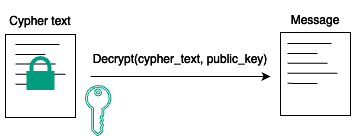

The diagram above was exported from draw.io. Its source (the exported page's mxGraphModel, read from the mxfile embedded in the PNG):
<mxGraphModel dx="637" dy="300" grid="1" gridSize="10" guides="1" tooltips="1" connect="1" arrows="1" fold="1" page="1" pageScale="1" pageWidth="850" pageHeight="1100" math="0" shadow="0">
  <root>
    <mxCell id="0" />
    <mxCell id="1" parent="0" />
    <mxCell id="MWnfqrpgALb2oK2mn_da-1" value="" style="group;fontStyle=1" vertex="1" connectable="0" parent="1">
      <mxGeometry x="350" y="612" width="87" height="130" as="geometry" />
    </mxCell>
    <mxCell id="MWnfqrpgALb2oK2mn_da-2" value="" style="rounded=0;whiteSpace=wrap;html=1;fillColor=none;fontStyle=1;strokeColor=#FFFFFF;" vertex="1" parent="MWnfqrpgALb2oK2mn_da-1">
      <mxGeometry x="10" y="27" width="70" height="83" as="geometry" />
    </mxCell>
    <mxCell id="MWnfqrpgALb2oK2mn_da-3" value="&lt;span style=&quot;font-weight: normal;&quot;&gt;&lt;font color=&quot;#ffffff&quot;&gt;Message&lt;/font&gt;&lt;/span&gt;" style="text;strokeColor=none;align=center;fillColor=none;html=1;verticalAlign=middle;whiteSpace=wrap;rounded=0;fontStyle=1" vertex="1" parent="MWnfqrpgALb2oK2mn_da-1">
      <mxGeometry x="15" width="60" height="30" as="geometry" />
    </mxCell>
    <mxCell id="MWnfqrpgALb2oK2mn_da-4" value="" style="endArrow=none;html=1;rounded=0;entryX=0.875;entryY=0.5;entryDx=0;entryDy=0;entryPerimeter=0;fontStyle=1;strokeColor=#FFFFFF;" edge="1" parent="MWnfqrpgALb2oK2mn_da-1">
      <mxGeometry width="50" height="50" relative="1" as="geometry">
        <mxPoint x="17" y="38" as="sourcePoint" />
        <mxPoint x="61" y="38" as="targetPoint" />
      </mxGeometry>
    </mxCell>
    <mxCell id="MWnfqrpgALb2oK2mn_da-5" value="" style="endArrow=none;html=1;rounded=0;fontStyle=1;strokeColor=#FFFFFF;" edge="1" parent="MWnfqrpgALb2oK2mn_da-1">
      <mxGeometry width="50" height="50" relative="1" as="geometry">
        <mxPoint x="17" y="48" as="sourcePoint" />
        <mxPoint x="47" y="48" as="targetPoint" />
      </mxGeometry>
    </mxCell>
    <mxCell id="MWnfqrpgALb2oK2mn_da-6" value="" style="endArrow=none;html=1;rounded=0;fontStyle=1;strokeColor=#FFFFFF;" edge="1" parent="MWnfqrpgALb2oK2mn_da-1">
      <mxGeometry width="50" height="50" relative="1" as="geometry">
        <mxPoint x="27" y="57.69999999999999" as="sourcePoint" />
        <mxPoint x="57" y="57.69999999999999" as="targetPoint" />
        <Array as="points">
          <mxPoint x="17" y="57.69999999999999" />
        </Array>
      </mxGeometry>
    </mxCell>
    <mxCell id="MWnfqrpgALb2oK2mn_da-7" value="" style="endArrow=none;html=1;rounded=0;entryX=0.75;entryY=0.498;entryDx=0;entryDy=0;entryPerimeter=0;fontStyle=1;strokeColor=#FFFFFF;" edge="1" parent="MWnfqrpgALb2oK2mn_da-1">
      <mxGeometry width="50" height="50" relative="1" as="geometry">
        <mxPoint x="17" y="67.85000000000002" as="sourcePoint" />
        <mxPoint x="67" y="67.84000000000015" as="targetPoint" />
      </mxGeometry>
    </mxCell>
    <mxCell id="MWnfqrpgALb2oK2mn_da-8" value="" style="endArrow=none;html=1;rounded=0;fontStyle=1;strokeColor=#FFFFFF;" edge="1" parent="MWnfqrpgALb2oK2mn_da-1">
      <mxGeometry width="50" height="50" relative="1" as="geometry">
        <mxPoint x="17" y="77.85000000000002" as="sourcePoint" />
        <mxPoint x="47" y="78" as="targetPoint" />
      </mxGeometry>
    </mxCell>
    <mxCell id="MWnfqrpgALb2oK2mn_da-9" value="" style="endArrow=classic;html=1;rounded=0;strokeColor=#FFFFFF;" edge="1" parent="1">
      <mxGeometry width="50" height="50" relative="1" as="geometry">
        <mxPoint x="170" y="683" as="sourcePoint" />
        <mxPoint x="350" y="683" as="targetPoint" />
      </mxGeometry>
    </mxCell>
    <mxCell id="MWnfqrpgALb2oK2mn_da-11" value="" style="sketch=0;pointerEvents=1;shadow=0;dashed=0;html=1;strokeColor=#00B295;fillColor=none;aspect=fixed;labelPosition=center;verticalLabelPosition=bottom;verticalAlign=top;align=center;outlineConnect=0;shape=mxgraph.vvd.tenant_key;fontColor=#ffffff;" vertex="1" parent="1">
      <mxGeometry x="165" y="692" width="25.5" height="50" as="geometry" />
    </mxCell>
    <mxCell id="MWnfqrpgALb2oK2mn_da-12" value="" style="group" vertex="1" connectable="0" parent="1">
      <mxGeometry x="80" y="607" width="80" height="117" as="geometry" />
    </mxCell>
    <mxCell id="MWnfqrpgALb2oK2mn_da-13" value="" style="rounded=0;whiteSpace=wrap;html=1;fillColor=none;fontStyle=1;strokeColor=#FFFFFF;" vertex="1" parent="MWnfqrpgALb2oK2mn_da-12">
      <mxGeometry x="5" y="34" width="70" height="83" as="geometry" />
    </mxCell>
    <mxCell id="MWnfqrpgALb2oK2mn_da-14" value="&lt;span style=&quot;font-weight: normal;&quot;&gt;&lt;font color=&quot;#ffffff&quot;&gt;Cypher text&lt;/font&gt;&lt;br&gt;&lt;/span&gt;" style="text;strokeColor=none;align=center;fillColor=none;html=1;verticalAlign=middle;whiteSpace=wrap;rounded=0;fontStyle=1" vertex="1" parent="MWnfqrpgALb2oK2mn_da-12">
      <mxGeometry y="6" width="80" height="30" as="geometry" />
    </mxCell>
    <mxCell id="MWnfqrpgALb2oK2mn_da-15" value="" style="endArrow=none;html=1;rounded=0;entryX=0.875;entryY=0.5;entryDx=0;entryDy=0;entryPerimeter=0;fontStyle=1;strokeColor=#FFFFFF;" edge="1" parent="MWnfqrpgALb2oK2mn_da-12">
      <mxGeometry width="50" height="50" relative="1" as="geometry">
        <mxPoint x="15" y="43.879999999999995" as="sourcePoint" />
        <mxPoint x="59" y="43.879999999999995" as="targetPoint" />
      </mxGeometry>
    </mxCell>
    <mxCell id="MWnfqrpgALb2oK2mn_da-16" value="" style="endArrow=none;html=1;rounded=0;fontStyle=1;strokeColor=#FFFFFF;" edge="1" parent="MWnfqrpgALb2oK2mn_da-12">
      <mxGeometry width="50" height="50" relative="1" as="geometry">
        <mxPoint x="15" y="53.879999999999995" as="sourcePoint" />
        <mxPoint x="45" y="53.879999999999995" as="targetPoint" />
      </mxGeometry>
    </mxCell>
    <mxCell id="MWnfqrpgALb2oK2mn_da-17" value="" style="endArrow=none;html=1;rounded=0;fontStyle=1;strokeColor=#FFFFFF;" edge="1" parent="MWnfqrpgALb2oK2mn_da-12">
      <mxGeometry width="50" height="50" relative="1" as="geometry">
        <mxPoint x="25" y="63.579999999999984" as="sourcePoint" />
        <mxPoint x="55" y="63.579999999999984" as="targetPoint" />
        <Array as="points">
          <mxPoint x="15" y="63.579999999999984" />
        </Array>
      </mxGeometry>
    </mxCell>
    <mxCell id="MWnfqrpgALb2oK2mn_da-18" value="" style="endArrow=none;html=1;rounded=0;entryX=0.75;entryY=0.498;entryDx=0;entryDy=0;entryPerimeter=0;fontStyle=1;strokeColor=#FFFFFF;" edge="1" parent="MWnfqrpgALb2oK2mn_da-12">
      <mxGeometry width="50" height="50" relative="1" as="geometry">
        <mxPoint x="15" y="73.73000000000002" as="sourcePoint" />
        <mxPoint x="65" y="73.72000000000014" as="targetPoint" />
      </mxGeometry>
    </mxCell>
    <mxCell id="MWnfqrpgALb2oK2mn_da-19" value="" style="endArrow=none;html=1;rounded=0;fontStyle=1;strokeColor=#FFFFFF;" edge="1" parent="MWnfqrpgALb2oK2mn_da-12">
      <mxGeometry width="50" height="50" relative="1" as="geometry">
        <mxPoint x="15" y="83.73000000000002" as="sourcePoint" />
        <mxPoint x="45" y="83.88" as="targetPoint" />
      </mxGeometry>
    </mxCell>
    <mxCell id="MWnfqrpgALb2oK2mn_da-20" value="" style="html=1;verticalLabelPosition=bottom;align=center;labelBackgroundColor=#ffffff;verticalAlign=top;strokeWidth=4;strokeColor=#00B295;shadow=0;dashed=0;shape=mxgraph.ios7.icons.locked;fillColor=#00B295;" vertex="1" parent="MWnfqrpgALb2oK2mn_da-12">
      <mxGeometry x="28" y="57.5" width="24" height="30" as="geometry" />
    </mxCell>
    <mxCell id="MWnfqrpgALb2oK2mn_da-24" value="&lt;font color=&quot;#ffffff&quot;&gt;Decrypt(cypher_text, public_key)&lt;/font&gt;" style="text;strokeColor=none;align=center;fillColor=none;html=1;verticalAlign=middle;whiteSpace=wrap;rounded=0;" vertex="1" parent="1">
      <mxGeometry x="170" y="650.5" width="180" height="30" as="geometry" />
    </mxCell>
  </root>
</mxGraphModel>